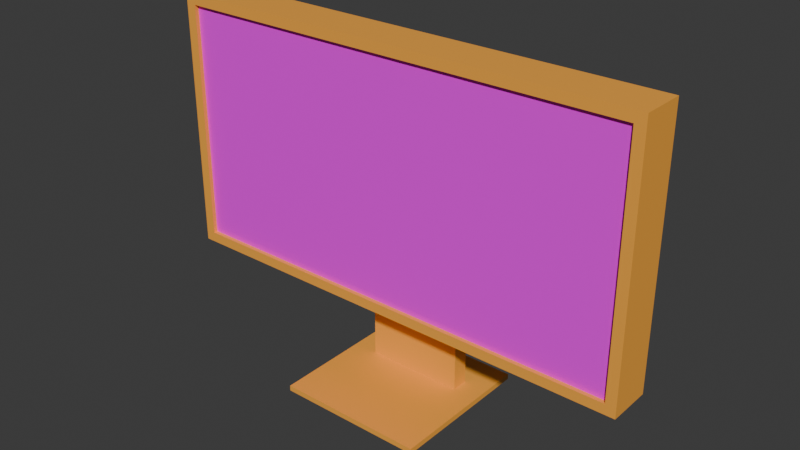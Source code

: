 # Source: monitor.blend  (saved by Blender 4.2.66; exported with 4.5.12 LTS)
import bpy
from mathutils import Matrix  # noqa: F401  (used for matrix-valued properties, if any)

bpy.ops.wm.read_factory_settings(use_empty=True)
scene = bpy.context.scene
scene.name = 'Scene'

# ---- collections
col_collection = bpy.data.collections.new('Collection'); scene.collection.children.link(col_collection)

# ---- images (referenced by path relative to the original .blend; pixels are not part of the script)
import os
ASSET_DIR = os.environ.get("B2B_ASSET_DIR", "")  # directory of the original .blend (textures are referenced by path, not embedded)
HERE = os.path.dirname(os.path.abspath(__file__))  # packed textures are extracted next to this script under _unpacked/

def load_image(name, relpath, width, height, colorspace="sRGB"):
    """Load a texture the original file referenced (path relative to the .blend, or extracted next to this script)."""
    p = next((c for c in (os.path.join(HERE, relpath), os.path.join(ASSET_DIR, relpath)) if relpath and os.path.exists(c)), "")
    if p:
        img = bpy.data.images.load(p, check_existing=True)
        img.name = name
    else:  # same state as the original file: an image datablock whose file is absent (Cycles renders it pink)
        img = bpy.data.images.new(name, width, height)
        img.source = "FILE"
        img.filepath = "//" + (relpath or name)
    img.colorspace_settings.name = colorspace
    return img
img_windows_wallpaper_png = load_image('windows wallpaper.png', 'windows wallpaper.png', 1024, 1024, 'sRGB')
img_fortnite_jpg = load_image('fortnite.jpg', 'fortnite.jpg', 1024, 1024, 'sRGB')
img_tutorial_png = load_image('tutorial.png', 'tutorial.png', 1024, 1024, 'sRGB')

# ---- materials (node trees are filled in below, after node groups)
mat_material = bpy.data.materials.new('Material')
mat_material.alpha_threshold = 0.0
mat_material.use_transparent_shadow = False
mat_material.roughness = 0.5
mat_material.line_color = (0.0, 0.0, 0.0, 1.0)
mat_windows = bpy.data.materials.new('windows')
mat_fortnite = bpy.data.materials.new('fortnite')
mat_tut = bpy.data.materials.new('tut')

# ---- material node trees
mat_material.use_nodes = True; mat_material.node_tree.nodes.clear()
_N = mat_material.node_tree.nodes; _L = mat_material.node_tree.links
n0 = _N.new('ShaderNodeOutputMaterial'); n0.name = 'Material Output'; n0.location = (300, 300)
n1 = _N.new('ShaderNodeBsdfPrincipled'); n1.name = 'Principled BSDF'; n1.location = (10, 300)
n1.inputs[0].default_value = (1.0, 0.4233, 0.05448, 1.0)
n1.inputs[3].default_value = 1.45
_L.new(n1.outputs[0], n0.inputs[0])
n0.is_active_output = True
mat_windows.use_nodes = True; mat_windows.node_tree.nodes.clear()
_N = mat_windows.node_tree.nodes; _L = mat_windows.node_tree.links
n0 = _N.new('ShaderNodeBsdfPrincipled'); n0.name = 'Principled BSDF'; n0.location = (10, 300)
n1 = _N.new('ShaderNodeOutputMaterial'); n1.name = 'Material Output'; n1.location = (300, 300)
n2 = _N.new('ShaderNodeTexImage'); n2.name = 'Image Texture'; n2.location = (-280, 280)
n2.image = img_windows_wallpaper_png
_L.new(n0.outputs[0], n1.inputs[0])
_L.new(n2.outputs[0], n0.inputs[0])
n1.is_active_output = True
mat_fortnite.use_nodes = True; mat_fortnite.node_tree.nodes.clear()
_N = mat_fortnite.node_tree.nodes; _L = mat_fortnite.node_tree.links
n0 = _N.new('ShaderNodeBsdfPrincipled'); n0.name = 'Principled BSDF'; n0.location = (10, 300)
n1 = _N.new('ShaderNodeOutputMaterial'); n1.name = 'Material Output'; n1.location = (300, 300)
n2 = _N.new('ShaderNodeTexImage'); n2.name = 'Image Texture'; n2.location = (-280, 280)
n2.image = img_fortnite_jpg
_L.new(n0.outputs[0], n1.inputs[0])
_L.new(n2.outputs[0], n0.inputs[0])
n1.is_active_output = True
mat_tut.use_nodes = True; mat_tut.node_tree.nodes.clear()
_N = mat_tut.node_tree.nodes; _L = mat_tut.node_tree.links
n0 = _N.new('ShaderNodeBsdfPrincipled'); n0.name = 'Principled BSDF'; n0.location = (10, 300)
n1 = _N.new('ShaderNodeOutputMaterial'); n1.name = 'Material Output'; n1.location = (300, 300)
n2 = _N.new('ShaderNodeTexImage'); n2.name = 'Image Texture'; n2.location = (-280, 280)
n2.image = img_tutorial_png
_L.new(n0.outputs[0], n1.inputs[0])
_L.new(n2.outputs[0], n0.inputs[0])
n1.is_active_output = True

# ---- world
world_world = bpy.data.worlds.new('World'); scene.world = world_world
world_world.use_nodes = True; world_world.node_tree.nodes.clear()
_N = world_world.node_tree.nodes; _L = world_world.node_tree.links
n0 = _N.new('ShaderNodeOutputWorld'); n0.name = 'World Output'; n0.location = (300, 300)
n1 = _N.new('ShaderNodeBackground'); n1.name = 'Background'; n1.location = (10, 300)
n1.inputs[0].default_value = (0.05088, 0.05088, 0.05088, 1.0)
_L.new(n1.outputs[0], n0.inputs[0])
n0.is_active_output = True
world_world.color = (0.05088, 0.05088, 0.05088)
world_world.sun_shadow_jitter_overblur = 0.0

# ---- meshes
me_cube = bpy.data.meshes.new('Cube')
me_cube.from_pydata([(1.773, -0.1719, 0.9208), (1.773, -0.1719, -0.9208), (1.853, 0.1719, 1.0), (1.853, 0.1719, -1.0), (-1.773, -0.1719, 0.9208), (-1.773, -0.1719, -0.9208), (-1.853, 0.1719, 1.0), (-1.853, 0.1719, -1.0), (1.853, -0.1719, -1.0), (-1.853, -0.1719, -1.0), (1.853, -0.1719, 1.0), (-1.853, -0.1719, 1.0), (1.773, -0.1402, -0.9208), (-1.773, -0.1402, -0.9208), (1.773, -0.1402, 0.9208), (-1.773, -0.1402, 0.9208)], [], [(10, 11, 6, 2), (3, 2, 6, 7), (7, 6, 11, 9), (9, 8, 3, 7), (8, 10, 2, 3), (5, 4, 15, 13), (5, 1, 8, 9), (1, 0, 10, 8), (4, 5, 9, 11), (0, 4, 11, 10), (13, 15, 14, 12), (1, 5, 13, 12), (4, 0, 14, 15), (0, 1, 12, 14)])
me_cube.polygons.foreach_set('material_index', [0, 0, 0, 0, 0, 0, 0, 0, 0, 0, 3, 0, 0, 0])
_uv = me_cube.uv_layers.new(name='UVMap')
_uv.uv.foreach_set('vector', [0.625, 0.5, 0.875, 0.5, 0.875, 0.75, 0.625, 0.75, 0.375, 0.75, 0.625, 0.75, 0.625, 1.0, 0.375, 1.0, 0.375, 0.0, 0.625, 0.0, 0.625, 0.25, 0.375, 0.25, 0.125, 0.5, 0.375, 0.5, 0.375, 0.75, 0.125, 0.75, 0.375, 0.5, 0.625, 0.5, 0.625, 0.75, 0.375, 0.75, 0.3849, 0.2553, 0.6151, 0.2553, 0.6151, 0.2553, 0.3849, 0.2553, 0.3849, 0.2553, 0.3849, 0.4947, 0.375, 0.5, 0.375, 0.25, 0.3849, 0.4947, 0.6151, 0.4947, 0.625, 0.5, 0.375, 0.5, 0.6151, 0.2553, 0.3849, 0.2553, 0.375, 0.25, 0.625, 0.25, 0.6151, 0.4947, 0.6151, 0.2553, 0.625, 0.25, 0.625, 0.5, 0.003862, 0.002199, 0.006727, 0.9958, 1.003, 0.9958, 1.0, 0.002204, 0.3849, 0.4947, 0.3849, 0.2553, 0.3849, 0.2553, 0.3849, 0.4947, 0.6151, 0.2553, 0.6151, 0.4947, 0.6151, 0.4947, 0.6151, 0.2553, 0.6151, 0.4947, 0.3849, 0.4947, 0.3849, 0.4947, 0.6151, 0.4947])
me_cube.materials.append(mat_material)
me_cube.materials.append(mat_windows)
me_cube.materials.append(mat_fortnite)
me_cube.materials.append(mat_tut)
me_cube.use_mirror_vertex_groups = False
me_cube.update()
me_cube_001 = bpy.data.meshes.new('Cube.001')
me_cube_001.from_pydata([(-1.169, -1.169, -1.0), (-1.0, -1.0, 1.0), (-1.169, 1.644, -1.0), (-1.0, 0.2638, 1.0), (1.169, -1.169, -1.0), (1.0, -1.0, 1.0), (1.169, 1.644, -1.0), (1.0, 0.2638, 1.0), (-1.273, 1.748, -1.0), (-1.273, -1.273, -1.0), (1.273, 1.748, -1.0), (1.273, -1.273, -1.0), (-1.169, 1.644, -4.667), (-1.169, -1.169, -4.667), (1.169, 1.644, -4.667), (1.169, -1.169, -4.667), (-1.169, -1.169, -4.561), (1.169, -1.169, -4.561), (1.169, 1.644, -4.561), (-1.169, 1.644, -4.561), (-1.169, -8.663, -4.667), (1.169, -8.663, -4.667), (-1.169, -8.663, -4.561), (1.169, -8.663, -4.561)], [], [(9, 1, 3, 8), (8, 3, 7, 10), (10, 7, 5, 11), (11, 5, 1, 9), (13, 15, 21, 20), (7, 3, 1, 5), (2, 0, 9, 8), (6, 2, 8, 10), (4, 6, 10, 11), (0, 4, 11, 9), (12, 14, 15, 13), (19, 18, 14, 12), (18, 17, 15, 14), (16, 19, 12, 13), (0, 2, 19, 16), (6, 4, 17, 18), (2, 6, 18, 19), (4, 0, 16, 17), (23, 22, 20, 21), (16, 13, 20, 22), (17, 16, 22, 23), (15, 17, 23, 21)])
_uv = me_cube_001.uv_layers.new(name='UVMap')
_uv.uv.foreach_set('vector', [0.375, 0.0, 0.625, 0.0, 0.625, 0.25, 0.375, 0.25, 0.375, 0.25, 0.625, 0.25, 0.625, 0.5, 0.375, 0.5, 0.375, 0.5, 0.625, 0.5, 0.625, 0.75, 0.375, 0.75, 0.375, 0.75, 0.625, 0.75, 0.625, 1.0, 0.375, 1.0, 0.1352, 0.7414, 0.3648, 0.7414, 0.3648, 0.7414, 0.1352, 0.7414, 0.625, 0.5, 0.875, 0.5, 0.875, 0.75, 0.625, 0.75, 0.1352, 0.5086, 0.1352, 0.7414, 0.125, 0.75, 0.125, 0.5, 0.3648, 0.5086, 0.1352, 0.5086, 0.125, 0.5, 0.375, 0.5, 0.3648, 0.7414, 0.3648, 0.5086, 0.375, 0.5, 0.375, 0.75, 0.1352, 0.7414, 0.3648, 0.7414, 0.375, 0.75, 0.125, 0.75, 0.1352, 0.5086, 0.3648, 0.5086, 0.3648, 0.7414, 0.1352, 0.7414, 0.1352, 0.5086, 0.3648, 0.5086, 0.3648, 0.5086, 0.1352, 0.5086, 0.3648, 0.5086, 0.3648, 0.7414, 0.3648, 0.7414, 0.3648, 0.5086, 0.1352, 0.7414, 0.1352, 0.5086, 0.1352, 0.5086, 0.1352, 0.7414, 0.1352, 0.7414, 0.1352, 0.5086, 0.1352, 0.5086, 0.1352, 0.7414, 0.3648, 0.5086, 0.3648, 0.7414, 0.3648, 0.7414, 0.3648, 0.5086, 0.1352, 0.5086, 0.3648, 0.5086, 0.3648, 0.5086, 0.1352, 0.5086, 0.3648, 0.7414, 0.1352, 0.7414, 0.1352, 0.7414, 0.3648, 0.7414, 0.3648, 0.7414, 0.1352, 0.7414, 0.1352, 0.7414, 0.3648, 0.7414, 0.1352, 0.7414, 0.1352, 0.7414, 0.1352, 0.7414, 0.1352, 0.7414, 0.3648, 0.7414, 0.1352, 0.7414, 0.1352, 0.7414, 0.3648, 0.7414, 0.3648, 0.7414, 0.3648, 0.7414, 0.3648, 0.7414, 0.3648, 0.7414])
me_cube_001.materials.append(mat_material)
me_cube_001.update()
me_cube_002 = bpy.data.meshes.new('Cube.002')
me_cube_002.from_pydata([(1.757, 10.89, -4.737), (1.757, 10.89, -4.61), (1.757, -14.39, -4.737), (1.757, -14.39, -4.61), (-1.757, 10.89, -4.737), (-1.757, 10.89, -4.61), (-1.757, -14.39, -4.737), (-1.757, -14.39, -4.61)], [], [(0, 1, 3, 2), (2, 3, 7, 6), (6, 7, 5, 4), (4, 5, 1, 0), (2, 6, 4, 0), (7, 3, 1, 5)])
_uv = me_cube_002.uv_layers.new(name='UVMap')
_uv.uv.foreach_set('vector', [0.375, 0.0, 0.625, 0.0, 0.625, 0.25, 0.375, 0.25, 0.375, 0.25, 0.625, 0.25, 0.625, 0.5, 0.375, 0.5, 0.375, 0.5, 0.625, 0.5, 0.625, 0.75, 0.375, 0.75, 0.375, 0.75, 0.625, 0.75, 0.625, 1.0, 0.375, 1.0, 0.125, 0.5, 0.375, 0.5, 0.375, 0.75, 0.125, 0.75, 0.625, 0.5, 0.875, 0.5, 0.875, 0.75, 0.625, 0.75])
me_cube_002.materials.append(mat_material)
me_cube_002.update()

# ---- objects
ob_cube = bpy.data.objects.new('Cube', me_cube)
ob_cube_001 = bpy.data.objects.new('Cube.001', me_cube_001)
ob_cube_002 = bpy.data.objects.new('Cube.002', me_cube_002)

# ---- transforms, parenting, visibility, modifiers, constraints
ob_cube.location = (0.0, 0.0, 1.155)
ob_cube.lock_rotations_4d = False
ob_cube.empty_display_type = 'ARROWS'
ob_cube.lineart.crease_threshold = 0.0
ob_cube_001.location = (0.0, 0.2164, 1.0)
ob_cube_001.scale = (0.3268, 0.04543, 0.3268)
ob_cube_002.location = (0.0, 0.07947, 1.03)
ob_cube_002.scale = (0.3268, 0.04543, 0.3268)

# ---- collection membership
col_collection.objects.link(ob_cube)
col_collection.objects.link(ob_cube_001)
col_collection.objects.link(ob_cube_002)

# ---- scene / render settings (as saved in the file)
scene.frame_start = 1; scene.frame_end = 250; scene.frame_set(0)
scene.render.engine = 'BLENDER_EEVEE_NEXT'
bpy.context.view_layer.update()

# ---- added for rendering (the .blend has no active camera and no usable light): camera, sun
cam_auto = bpy.data.cameras.new('AutoCamera')
cam_auto.lens = 50.0
cam_auto.sensor_width = 36.0
cam_auto.clip_end = 1000.0
ob_auto_camera = bpy.data.objects.new('AutoCamera', cam_auto)
scene.collection.objects.link(ob_auto_camera)
ob_auto_camera.location = (4.36219, -5.23463, 4.30463)
ob_auto_camera.rotation_euler = (1.09748, -7.21219e-08, 0.694738)
scene.camera = ob_auto_camera
light_auto_sun = bpy.data.lights.new('AutoSun', 'SUN')
light_auto_sun.energy = 3.0
light_auto_sun.angle = 0.0523599
ob_auto_sun = bpy.data.objects.new('AutoSun', light_auto_sun)
scene.collection.objects.link(ob_auto_sun)
ob_auto_sun.rotation_euler = (0.872665, 0.174533, 0.523599)
bpy.context.view_layer.update()

